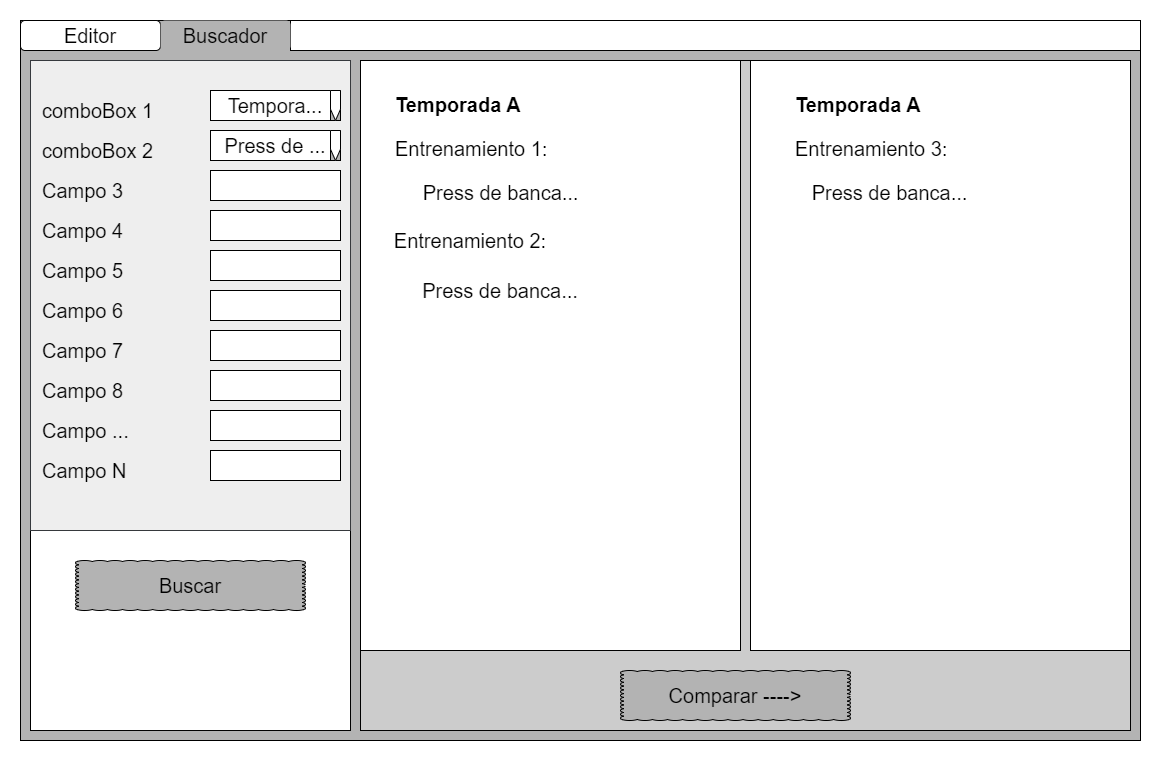

The diagram above was exported from draw.io. Its source (the exported page's mxGraphModel, read from the mxfile embedded in the PNG):
<mxGraphModel dx="2297" dy="1818" grid="1" gridSize="10" guides="1" tooltips="1" connect="1" arrows="1" fold="1" page="1" pageScale="1" pageWidth="850" pageHeight="1100" math="0" shadow="0">
  <root>
    <mxCell id="0" />
    <mxCell id="1" parent="0" />
    <mxCell id="GSKCDl2wJ5WRL3MjRf-K-1" value="" style="rounded=0;whiteSpace=wrap;html=1;fillColor=#B3B3B3;fontSize=20;" parent="1" vertex="1">
      <mxGeometry x="-240" y="-120" width="1120" height="720" as="geometry" />
    </mxCell>
    <mxCell id="GSKCDl2wJ5WRL3MjRf-K-4" value="" style="rounded=0;whiteSpace=wrap;html=1;fontSize=20;" parent="1" vertex="1">
      <mxGeometry x="30" y="-120" width="850" height="30" as="geometry" />
    </mxCell>
    <mxCell id="GSKCDl2wJ5WRL3MjRf-K-5" value="" style="rounded=0;whiteSpace=wrap;html=1;fontSize=20;" parent="1" vertex="1">
      <mxGeometry x="-230" y="-80" width="320" height="670" as="geometry" />
    </mxCell>
    <mxCell id="GSKCDl2wJ5WRL3MjRf-K-6" value="" style="rounded=0;whiteSpace=wrap;html=1;fontSize=20;fillColor=#CCCCCC;" parent="1" vertex="1">
      <mxGeometry x="100" y="-80" width="770" height="670" as="geometry" />
    </mxCell>
    <mxCell id="GSKCDl2wJ5WRL3MjRf-K-13" value="Editor" style="rounded=1;whiteSpace=wrap;html=1;fontSize=20;" parent="1" vertex="1">
      <mxGeometry x="-240" y="-120" width="140" height="30" as="geometry" />
    </mxCell>
    <mxCell id="GSKCDl2wJ5WRL3MjRf-K-14" value="Buscador" style="rounded=1;whiteSpace=wrap;html=1;fontSize=20;fillColor=#B3B3B3;strokeColor=none;" parent="1" vertex="1">
      <mxGeometry x="-100" y="-120" width="130" height="30" as="geometry" />
    </mxCell>
    <mxCell id="nlQpu52DwDfQO9Fy958N-1" value="" style="rounded=0;whiteSpace=wrap;html=1;fontSize=20;align=left;" parent="1" vertex="1">
      <mxGeometry x="100" y="-80" width="380" height="590" as="geometry" />
    </mxCell>
    <mxCell id="nlQpu52DwDfQO9Fy958N-2" value="" style="rounded=0;whiteSpace=wrap;html=1;fontSize=20;" parent="1" vertex="1">
      <mxGeometry x="490" y="-80" width="380" height="590" as="geometry" />
    </mxCell>
    <mxCell id="nlQpu52DwDfQO9Fy958N-3" value="Comparar ----&amp;gt;" style="whiteSpace=wrap;html=1;shape=mxgraph.basic.cloud_rect;strokeColor=#000000;fillColor=#B3B3B3;fontSize=20;" parent="1" vertex="1">
      <mxGeometry x="360" y="530" width="230" height="50" as="geometry" />
    </mxCell>
    <mxCell id="nlQpu52DwDfQO9Fy958N-5" value="&lt;h1 style=&quot;font-size: 20px&quot;&gt;Temporada A&lt;/h1&gt;&lt;p style=&quot;font-size: 20px&quot;&gt;Entrenamiento 1:&lt;/p&gt;&lt;p style=&quot;font-size: 20px&quot;&gt;&amp;nbsp; &amp;nbsp; &amp;nbsp;Press de banca...&lt;/p&gt;" style="text;html=1;strokeColor=none;fillColor=none;spacing=5;spacingTop=-20;whiteSpace=wrap;overflow=hidden;rounded=0;fontSize=20;" parent="1" vertex="1">
      <mxGeometry x="130" y="-50" width="200" height="120" as="geometry" />
    </mxCell>
    <mxCell id="nlQpu52DwDfQO9Fy958N-6" value="&lt;h1 style=&quot;font-size: 20px&quot;&gt;Temporada A&lt;/h1&gt;&lt;p style=&quot;font-size: 20px&quot;&gt;Entrenamiento 3:&lt;/p&gt;&lt;p style=&quot;font-size: 20px&quot;&gt;&amp;nbsp; &amp;nbsp;Press de banca...&lt;/p&gt;" style="text;html=1;strokeColor=none;fillColor=none;spacing=5;spacingTop=-20;whiteSpace=wrap;overflow=hidden;rounded=0;fontSize=20;" parent="1" vertex="1">
      <mxGeometry x="530" y="-50" width="190" height="120" as="geometry" />
    </mxCell>
    <mxCell id="nlQpu52DwDfQO9Fy958N-7" value="" style="rounded=0;whiteSpace=wrap;html=1;strokeColor=#36393d;fillColor=#eeeeee;fontSize=20;" parent="1" vertex="1">
      <mxGeometry x="-230" y="-80" width="320" height="470" as="geometry" />
    </mxCell>
    <mxCell id="nlQpu52DwDfQO9Fy958N-8" value="Tempora..." style="rounded=0;whiteSpace=wrap;html=1;fontSize=20;" parent="1" vertex="1">
      <mxGeometry x="-50" y="-50" width="130" height="30" as="geometry" />
    </mxCell>
    <mxCell id="nlQpu52DwDfQO9Fy958N-9" value="comboBox 1" style="text;html=1;strokeColor=none;fillColor=none;align=left;verticalAlign=middle;whiteSpace=wrap;rounded=0;fontSize=20;" parent="1" vertex="1">
      <mxGeometry x="-220" y="-40" width="120" height="20" as="geometry" />
    </mxCell>
    <mxCell id="nlQpu52DwDfQO9Fy958N-10" value="Press de ..." style="rounded=0;whiteSpace=wrap;html=1;fontSize=20;" parent="1" vertex="1">
      <mxGeometry x="-50" y="-10" width="130" height="30" as="geometry" />
    </mxCell>
    <mxCell id="nlQpu52DwDfQO9Fy958N-11" value="comboBox 2" style="text;html=1;strokeColor=none;fillColor=none;align=left;verticalAlign=middle;whiteSpace=wrap;rounded=0;fontSize=20;" parent="1" vertex="1">
      <mxGeometry x="-220" width="120" height="20" as="geometry" />
    </mxCell>
    <mxCell id="nlQpu52DwDfQO9Fy958N-12" value="" style="rounded=0;whiteSpace=wrap;html=1;fontSize=20;" parent="1" vertex="1">
      <mxGeometry x="-50" y="30" width="130" height="30" as="geometry" />
    </mxCell>
    <mxCell id="nlQpu52DwDfQO9Fy958N-13" value="Campo 3" style="text;html=1;strokeColor=none;fillColor=none;align=left;verticalAlign=middle;whiteSpace=wrap;rounded=0;fontSize=20;" parent="1" vertex="1">
      <mxGeometry x="-220" y="40" width="90" height="20" as="geometry" />
    </mxCell>
    <mxCell id="nlQpu52DwDfQO9Fy958N-14" value="" style="rounded=0;whiteSpace=wrap;html=1;fontSize=20;" parent="1" vertex="1">
      <mxGeometry x="-50" y="70" width="130" height="30" as="geometry" />
    </mxCell>
    <mxCell id="nlQpu52DwDfQO9Fy958N-15" value="Campo 4" style="text;html=1;strokeColor=none;fillColor=none;align=left;verticalAlign=middle;whiteSpace=wrap;rounded=0;fontSize=20;" parent="1" vertex="1">
      <mxGeometry x="-220" y="80" width="90" height="20" as="geometry" />
    </mxCell>
    <mxCell id="nlQpu52DwDfQO9Fy958N-16" value="" style="rounded=0;whiteSpace=wrap;html=1;fontSize=20;" parent="1" vertex="1">
      <mxGeometry x="-50" y="110" width="130" height="30" as="geometry" />
    </mxCell>
    <mxCell id="nlQpu52DwDfQO9Fy958N-17" value="Campo 5" style="text;html=1;strokeColor=none;fillColor=none;align=left;verticalAlign=middle;whiteSpace=wrap;rounded=0;fontSize=20;" parent="1" vertex="1">
      <mxGeometry x="-220" y="120" width="90" height="20" as="geometry" />
    </mxCell>
    <mxCell id="nlQpu52DwDfQO9Fy958N-18" value="" style="rounded=0;whiteSpace=wrap;html=1;fontSize=20;" parent="1" vertex="1">
      <mxGeometry x="-50" y="150" width="130" height="30" as="geometry" />
    </mxCell>
    <mxCell id="nlQpu52DwDfQO9Fy958N-19" value="Campo 6" style="text;html=1;strokeColor=none;fillColor=none;align=left;verticalAlign=middle;whiteSpace=wrap;rounded=0;fontSize=20;" parent="1" vertex="1">
      <mxGeometry x="-220" y="160" width="90" height="20" as="geometry" />
    </mxCell>
    <mxCell id="nlQpu52DwDfQO9Fy958N-20" value="" style="rounded=0;whiteSpace=wrap;html=1;fontSize=20;" parent="1" vertex="1">
      <mxGeometry x="-50" y="190" width="130" height="30" as="geometry" />
    </mxCell>
    <mxCell id="nlQpu52DwDfQO9Fy958N-21" value="Campo 7" style="text;html=1;strokeColor=none;fillColor=none;align=left;verticalAlign=middle;whiteSpace=wrap;rounded=0;fontSize=20;" parent="1" vertex="1">
      <mxGeometry x="-220" y="200" width="90" height="20" as="geometry" />
    </mxCell>
    <mxCell id="nlQpu52DwDfQO9Fy958N-22" value="" style="rounded=0;whiteSpace=wrap;html=1;fontSize=20;" parent="1" vertex="1">
      <mxGeometry x="-50" y="230" width="130" height="30" as="geometry" />
    </mxCell>
    <mxCell id="nlQpu52DwDfQO9Fy958N-23" value="Campo 8" style="text;html=1;strokeColor=none;fillColor=none;align=left;verticalAlign=middle;whiteSpace=wrap;rounded=0;fontSize=20;" parent="1" vertex="1">
      <mxGeometry x="-220" y="240" width="90" height="20" as="geometry" />
    </mxCell>
    <mxCell id="nlQpu52DwDfQO9Fy958N-24" value="Buscar" style="whiteSpace=wrap;html=1;shape=mxgraph.basic.cloud_rect;strokeColor=#000000;fillColor=#B3B3B3;fontSize=20;" parent="1" vertex="1">
      <mxGeometry x="-185" y="420" width="230" height="50" as="geometry" />
    </mxCell>
    <mxCell id="LLMVBHp5dmIYY9nALlLT-9" value="" style="rounded=0;whiteSpace=wrap;html=1;fillColor=#B3B3B3;" vertex="1" parent="1">
      <mxGeometry x="70" y="-50" width="10" height="30" as="geometry" />
    </mxCell>
    <mxCell id="LLMVBHp5dmIYY9nALlLT-10" value="" style="shape=offPageConnector;whiteSpace=wrap;html=1;" vertex="1" parent="1">
      <mxGeometry x="70" y="-50" width="10" height="30" as="geometry" />
    </mxCell>
    <mxCell id="LLMVBHp5dmIYY9nALlLT-11" value="" style="rounded=0;whiteSpace=wrap;html=1;fillColor=#B3B3B3;" vertex="1" parent="1">
      <mxGeometry x="70" y="-10" width="10" height="30" as="geometry" />
    </mxCell>
    <mxCell id="LLMVBHp5dmIYY9nALlLT-12" value="" style="shape=offPageConnector;whiteSpace=wrap;html=1;" vertex="1" parent="1">
      <mxGeometry x="70" y="-10" width="10" height="30" as="geometry" />
    </mxCell>
    <mxCell id="LLMVBHp5dmIYY9nALlLT-13" value="" style="rounded=0;whiteSpace=wrap;html=1;fontSize=20;" vertex="1" parent="1">
      <mxGeometry x="-50" y="270" width="130" height="30" as="geometry" />
    </mxCell>
    <mxCell id="LLMVBHp5dmIYY9nALlLT-14" value="Campo ..." style="text;html=1;strokeColor=none;fillColor=none;align=left;verticalAlign=middle;whiteSpace=wrap;rounded=0;fontSize=20;" vertex="1" parent="1">
      <mxGeometry x="-220" y="280" width="90" height="20" as="geometry" />
    </mxCell>
    <mxCell id="LLMVBHp5dmIYY9nALlLT-15" value="" style="rounded=0;whiteSpace=wrap;html=1;fontSize=20;" vertex="1" parent="1">
      <mxGeometry x="-50" y="310" width="130" height="30" as="geometry" />
    </mxCell>
    <mxCell id="LLMVBHp5dmIYY9nALlLT-16" value="Campo N" style="text;html=1;strokeColor=none;fillColor=none;align=left;verticalAlign=middle;whiteSpace=wrap;rounded=0;fontSize=20;" vertex="1" parent="1">
      <mxGeometry x="-220" y="320" width="90" height="20" as="geometry" />
    </mxCell>
    <mxCell id="LLMVBHp5dmIYY9nALlLT-17" value="Entrenamiento 2:" style="text;html=1;strokeColor=none;fillColor=none;align=center;verticalAlign=middle;whiteSpace=wrap;rounded=0;fontSize=20;" vertex="1" parent="1">
      <mxGeometry x="130" y="90" width="160" height="20" as="geometry" />
    </mxCell>
    <mxCell id="LLMVBHp5dmIYY9nALlLT-20" value="Press de banca..." style="text;html=1;strokeColor=none;fillColor=none;align=center;verticalAlign=middle;whiteSpace=wrap;rounded=0;fontSize=20;" vertex="1" parent="1">
      <mxGeometry x="140" y="140" width="200" height="20" as="geometry" />
    </mxCell>
  </root>
</mxGraphModel>